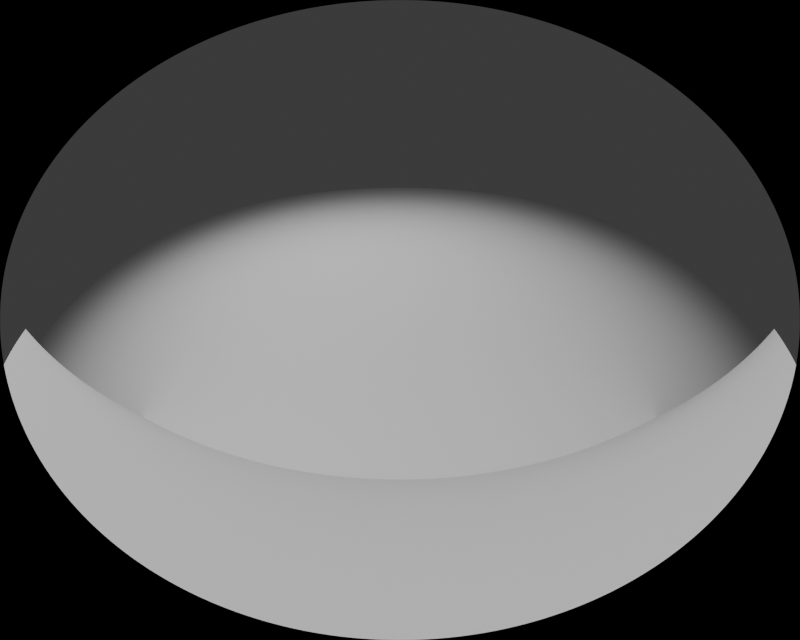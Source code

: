# Source: avm_v1.blend  (saved by Blender 3.6.14; exported with 4.5.12 LTS)
import bpy
from mathutils import Matrix  # noqa: F401  (used for matrix-valued properties, if any)

bpy.ops.wm.read_factory_settings(use_empty=True)
scene = bpy.context.scene
scene.name = 'Scene'

# ---- collections
col_collection = bpy.data.collections.new('Collection'); scene.collection.children.link(col_collection)

# ---- world
world_world = bpy.data.worlds.new('World'); scene.world = world_world
world_world.use_nodes = True; world_world.node_tree.nodes.clear()
_N = world_world.node_tree.nodes; _L = world_world.node_tree.links
n0 = _N.new('ShaderNodeOutputWorld'); n0.name = 'World Output'; n0.location = (300, 300)
n1 = _N.new('ShaderNodeBackground'); n1.name = 'Background'; n1.location = (10, 300)
n1.inputs[0].default_value = (0.05088, 0.05088, 0.05088, 1.0)
_L.new(n1.outputs[0], n0.inputs[0])
n0.is_active_output = True
world_world.color = (0.05088, 0.05088, 0.05088)
world_world.use_sun_shadow = False
world_world.sun_shadow_jitter_overblur = 0.0

# ---- cameras
cam_camera_005 = bpy.data.cameras.new('Camera.005')
cam_camera_005.type = 'PANO'
cam_camera_005.sensor_fit = 'HORIZONTAL'
cam_camera_005.sensor_width = 6.3
cam_camera_005.sensor_height = 5.0
cam_camera_005.panorama_type = 'FISHEYE_EQUIDISTANT'
cam_camera_005.fisheye_fov = 3.419
cam_camera_005.fisheye_lens = 10.0
cam_camera_001 = bpy.data.cameras.new('Camera.001')
cam_camera_001.type = 'PANO'
cam_camera_001.sensor_fit = 'HORIZONTAL'
cam_camera_001.sensor_width = 6.3
cam_camera_001.sensor_height = 5.0
cam_camera_001.panorama_type = 'FISHEYE_EQUIDISTANT'
cam_camera_001.fisheye_fov = 3.419
cam_camera_001.fisheye_lens = 10.0
cam_camera_002 = bpy.data.cameras.new('Camera.002')
cam_camera_002.type = 'PANO'
cam_camera_002.sensor_fit = 'HORIZONTAL'
cam_camera_002.sensor_width = 6.3
cam_camera_002.sensor_height = 5.0
cam_camera_002.panorama_type = 'FISHEYE_EQUIDISTANT'
cam_camera_002.fisheye_fov = 3.419
cam_camera_002.fisheye_lens = 10.0
cam_camera_003 = bpy.data.cameras.new('Camera.003')
cam_camera_003.type = 'PANO'
cam_camera_003.sensor_fit = 'HORIZONTAL'
cam_camera_003.sensor_width = 6.3
cam_camera_003.sensor_height = 5.0
cam_camera_003.panorama_type = 'FISHEYE_EQUIDISTANT'
cam_camera_003.fisheye_fov = 3.419
cam_camera_003.fisheye_lens = 10.0

# ---- lights
light_light = bpy.data.lights.new('Light', 'POINT')
light_light.transmission_factor = 0.0
light_light.energy = 1000.0
light_light.shadow_soft_size = 0.1
light_light.shadow_maximum_resolution = 0.006
light_light.use_absolute_resolution = True

# ---- meshes
me_plane = bpy.data.meshes.new('Plane')
me_plane.from_pydata([(-1.0, -1.0, 0.0), (1.0, -1.0, 0.0), (-1.0, 1.0, 0.0), (1.0, 1.0, 0.0)], [], [(0, 1, 3, 2)])
_uv = me_plane.uv_layers.new(name='UVMap')
_uv.uv.foreach_set('vector', [0.0, 0.0, 1.0, 0.0, 1.0, 1.0, 0.0, 1.0])
me_plane.update()
me_cube = bpy.data.meshes.new('Cube')
me_cube.from_pydata([(-1.0, -1.0, -1.0), (-1.0, -1.0, 1.0), (-1.0, 1.0, -1.0), (-1.0, 1.0, 1.0), (1.0, -1.0, -1.0), (1.0, -1.0, 1.0), (1.0, 1.0, -1.0), (1.0, 1.0, 1.0)], [], [(0, 1, 3, 2), (2, 3, 7, 6), (6, 7, 5, 4), (4, 5, 1, 0), (2, 6, 4, 0), (7, 3, 1, 5)])
_uv = me_cube.uv_layers.new(name='UVMap')
_uv.uv.foreach_set('vector', [0.375, 0.0, 0.625, 0.0, 0.625, 0.25, 0.375, 0.25, 0.375, 0.25, 0.625, 0.25, 0.625, 0.5, 0.375, 0.5, 0.375, 0.5, 0.625, 0.5, 0.625, 0.75, 0.375, 0.75, 0.375, 0.75, 0.625, 0.75, 0.625, 1.0, 0.375, 1.0, 0.125, 0.5, 0.375, 0.5, 0.375, 0.75, 0.125, 0.75, 0.625, 0.5, 0.875, 0.5, 0.875, 0.75, 0.625, 0.75])
me_cube.update()

# ---- objects
ob_light = bpy.data.objects.new('Light', light_light)
ob_plane = bpy.data.objects.new('Plane', me_plane)
ob_cam_front = bpy.data.objects.new('Cam_Front', cam_camera_005)
ob_cam_back = bpy.data.objects.new('Cam_Back', cam_camera_001)
ob_cam_left = bpy.data.objects.new('Cam_Left', cam_camera_002)
ob_cube = bpy.data.objects.new('Cube', me_cube)
ob_cam_right = bpy.data.objects.new('Cam_Right', cam_camera_003)

# ---- transforms, parenting, visibility, modifiers, constraints
ob_light.location = (4.076, 1.005, 5.904)
ob_light.rotation_euler = (0.6503, 0.05522, 1.866)
ob_light.lock_rotations_4d = False
ob_light.empty_display_type = 'ARROWS'
ob_light.color = (0.0, 0.0, 0.0, 0.0)
ob_light.lineart.crease_threshold = 0.0
ob_plane.location = (0.0, 0.0, 0.0)
ob_plane.scale = (20.0, 20.0, 20.0)
ob_cam_front.location = (0.0, 2.5, 1.5)
ob_cam_front.rotation_euler = (0.7854, 0.0, 0.0)
ob_cam_back.location = (0.0, -2.5, 1.5)
ob_cam_back.rotation_euler = (0.7854, 0.0, 3.142)
ob_cam_left.location = (-1.0, 0.0, 1.5)
ob_cam_left.rotation_euler = (0.7854, 0.0, 1.571)
ob_cube.location = (0.0, 0.0, 0.75)
ob_cube.scale = (0.9, 2.4, 0.75)
ob_cam_right.location = (1.0, 0.0, 1.5)
ob_cam_right.rotation_euler = (0.7854, 0.0, 4.712)

# ---- collection membership
col_collection.objects.link(ob_light)
col_collection.objects.link(ob_plane)
col_collection.objects.link(ob_cam_front)
col_collection.objects.link(ob_cam_back)
col_collection.objects.link(ob_cam_left)
col_collection.objects.link(ob_cube)
col_collection.objects.link(ob_cam_right)

# ---- scene / render settings (as saved in the file)
scene.camera = ob_cam_right
scene.frame_start = 1; scene.frame_end = 250; scene.frame_set(1)
scene.render.engine = 'CYCLES'
scene.render.image_settings.color_management = 'OVERRIDE'
scene.render.resolution_y = 1536
scene.cycles.sampling_pattern = 'TABULATED_SOBOL'
scene.view_settings.view_transform = 'Filmic'
bpy.context.view_layer.update()
